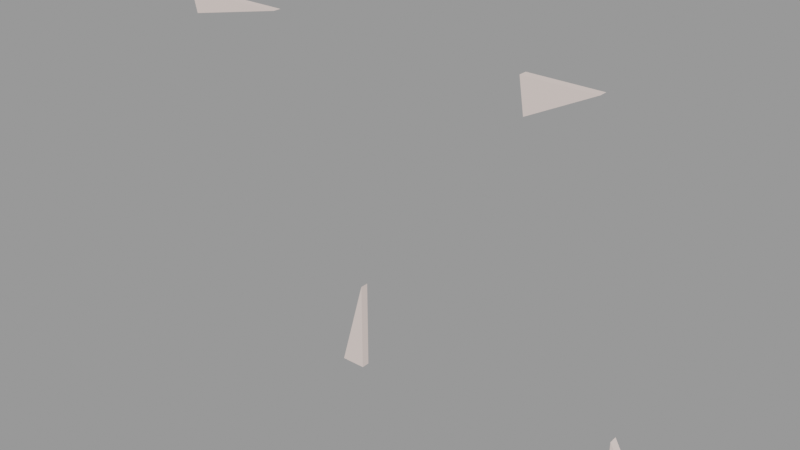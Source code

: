 # Source: blue_window001_glass.blend  (saved by Blender 2.92.15; exported with 4.5.12 LTS)
import bpy
from mathutils import Matrix  # noqa: F401  (used for matrix-valued properties, if any)

bpy.ops.wm.read_factory_settings(use_empty=True)
scene = bpy.context.scene
scene.name = 'blue_window001_glass.qc'

# ---- collections
col_blue_window001_glass = bpy.data.collections.new('blue_window001_glass'); scene.collection.children.link(col_blue_window001_glass)

# ---- materials (node trees are filled in below, after node groups)
mat_blue_window001_glass = bpy.data.materials.new('blue_window001_glass')
mat_blue_window001_glass.use_transparent_shadow = False
mat_blue_window001_glass.diffuse_color = (0.8207, 0.6849, 0.6339, 1.0)

# ---- material node trees

# ---- meshes
me_blue_window001_glass_reference = bpy.data.meshes.new('blue_window001_glass_reference')
me_blue_window001_glass_reference.from_pydata([(-3.0, 1.0, -41.0), (-9.0, 1.0, -41.0), (-3.0, 1.0, -19.0), (54.0, -1.0, 41.0), (37.0, 1.0, 41.0), (37.0, -1.0, 41.0), (54.0, 1.0, 41.0), (38.25, 1.0, 33.0), (38.25, -1.0, 33.0), (63.0, -1.0, -41.0), (63.0, 1.0, -30.0), (63.0, 1.0, -41.0), (63.0, -1.0, -30.0), (69.0, 1.0, -41.0), (69.0, -1.0, -41.0), (-53.69, 1.0, 41.0), (-52.39, -1.0, 35.77), (-53.69, -1.0, 41.0), (-52.39, 1.0, 35.77), (-27.0, -1.0, 41.0), (-27.0, 1.0, 41.0), (-9.0, -1.0, -41.0), (-3.0, -1.0, -19.0), (-3.0, -1.0, -41.0)], [], [(0, 1, 2), (3, 4, 5), (3, 6, 4), (7, 3, 8), (7, 6, 3), (4, 8, 5), (4, 7, 8), (9, 10, 11), (9, 12, 10), (13, 9, 11), (13, 14, 9), (12, 13, 10), (12, 14, 13), (15, 16, 17), (15, 18, 16), (18, 19, 16), (18, 20, 19), (2, 21, 22), (2, 1, 21), (19, 15, 17), (19, 20, 15), (0, 22, 23), (0, 2, 22), (0, 21, 1), (0, 23, 21), (19, 17, 16), (20, 18, 15), (23, 22, 21), (3, 5, 8), (10, 13, 11), (6, 7, 4), (14, 12, 9)])
me_blue_window001_glass_reference.polygons.foreach_set('use_smooth', [True] * 32)
_k = set([(0, 1), (0, 2), (0, 23), (1, 2), (1, 21), (2, 22), (3, 5), (3, 6), (3, 8), (4, 5), (4, 6), (4, 7), (5, 8), (6, 7), (7, 8), (9, 11), (9, 12), (9, 14), (10, 11), (10, 12), (10, 13), (11, 13), (12, 14), (13, 14), (15, 17), (15, 18), (15, 20), (16, 17), (16, 18), (16, 19), (17, 19), (18, 20), (19, 20), (21, 22), (21, 23), (22, 23)])
me_blue_window001_glass_reference.attributes.new('sharp_edge', 'BOOLEAN', 'EDGE').data.foreach_set('value', [ (min(e.vertices), max(e.vertices)) in _k for e in me_blue_window001_glass_reference.edges])
_uv = me_blue_window001_glass_reference.uv_layers.new(name='UVMap')
_uv.uv.foreach_set('vector', [0.7119, 0.4946, 0.5781, 0.5311, 0.5781, 0.003906, 0.8867, 0.003906, 0.933, 0.3755, 0.8867, 0.3755, 0.8867, 0.003906, 0.933, 0.003906, 0.933, 0.3755, 0.8783, 0.003906, 0.832, 0.4123, 0.832, 0.003906, 0.8783, 0.003906, 0.8783, 0.4123, 0.832, 0.4123, 0.847, 0.6289, 0.8008, 0.7806, 0.8008, 0.6289, 0.847, 0.6289, 0.847, 0.7806, 0.8008, 0.7806, 0.5352, 0.8242, 0.7586, 0.8705, 0.5352, 0.8705, 0.5352, 0.8242, 0.7586, 0.8242, 0.7586, 0.8705, 0.8158, 0.9434, 0.7695, 0.8242, 0.8158, 0.8242, 0.8158, 0.9434, 0.7695, 0.9434, 0.7695, 0.8242, 0.9876, 0.003906, 0.9414, 0.2531, 0.9414, 0.003906, 0.9876, 0.003906, 0.9876, 0.2531, 0.9414, 0.2531, 0.9564, 0.6289, 0.9102, 0.7535, 0.9102, 0.6289, 0.9564, 0.6289, 0.9564, 0.7535, 0.9102, 0.7535, 0.4251, 0.003906, 0.3789, 0.5863, 0.3789, 0.003906, 0.4251, 0.003906, 0.4251, 0.5863, 0.3789, 0.5863, 0.7689, 0.003906, 0.7227, 0.5311, 0.7227, 0.003906, 0.7689, 0.003906, 0.7689, 0.5311, 0.7227, 0.5311, 0.003906, 0.003906, 0.05014, 0.6206, 0.003906, 0.6206, 0.003906, 0.003906, 0.05014, 0.003906, 0.05014, 0.6206, 0.8236, 0.003906, 0.7773, 0.4946, 0.7773, 0.003906, 0.8236, 0.003906, 0.8236, 0.4946, 0.7773, 0.4946, 0.9017, 0.7676, 0.8555, 0.6289, 0.9017, 0.6289, 0.9017, 0.7676, 0.8555, 0.7676, 0.8555, 0.6289, 0.3678, 0.6027, 0.2188, 0.003906, 0.3434, 0.003906, 0.05859, 0.6027, 0.08299, 0.003906, 0.2076, 0.003906, 0.5674, 0.0404, 0.4336, 0.5311, 0.4336, 0.003906, 0.7906, 0.7554, 0.4023, 0.8161, 0.4023, 0.6289, 0.2582, 0.8242, 0.003906, 0.9629, 0.003906, 0.8242, 0.3922, 0.6896, 0.003906, 0.8161, 0.003906, 0.6289, 0.5238, 0.9629, 0.2695, 0.8242, 0.5238, 0.8242])
me_blue_window001_glass_reference.materials.append(mat_blue_window001_glass)
me_blue_window001_glass_reference.use_remesh_fix_poles = True
me_blue_window001_glass_reference.use_remesh_preserve_attributes = False
me_blue_window001_glass_reference.use_mirror_vertex_groups = False
me_blue_window001_glass_reference.update()
me_blue_window001_glass_reference.normals_split_custom_set([tuple(v) for v in zip(*[iter([0.0, 1.0, 5.78e-08, 0.0, 1.0, 5.78e-08, 0.0, 1.0, 5.78e-08, 0.0, 0.0, 1.0, 0.0, 0.0, 1.0, 0.0, 0.0, 1.0, 0.0, 0.0, 1.0, 0.0, 0.0, 1.0, 0.0, 0.0, 1.0, 0.4529, 0.0, -0.8916, 0.4529, 0.0, -0.8916, 0.4529, 0.0, -0.8916, 0.4529, 0.0, -0.8916, 0.4529, 0.0, -0.8916, 0.4529, 0.0, -0.8916, -0.988, 0.0, -0.1544, -0.988, 0.0, -0.1544, -0.988, 0.0, -0.1544, -0.988, 0.0, -0.1544, -0.988, 0.0, -0.1544, -0.988, 0.0, -0.1544, -1.0, 0.0, 0.0, -1.0, 0.0, 0.0, -1.0, 0.0, 0.0, -1.0, 0.0, 0.0, -1.0, 0.0, 0.0, -1.0, 0.0, 0.0, 0.0, 0.0, -1.0, 0.0, 0.0, -1.0, 0.0, 0.0, -1.0, 0.0, 0.0, -1.0, 0.0, 0.0, -1.0, 0.0, 0.0, -1.0, 0.8779, 0.0, 0.4789, 0.8779, 0.0, 0.4789, 0.8779, 0.0, 0.4789, 0.8779, 0.0, 0.4789, 0.8779, 0.0, 0.4789, 0.8779, 0.0, 0.4789, -0.9704, 0.0, -0.2415, -0.9704, 0.0, -0.2415, -0.9704, 0.0, -0.2415, -0.9704, 0.0, -0.2415, -0.9704, 0.0, -0.2415, -0.9704, 0.0, -0.2415, 0.2018, 0.0, -0.9794, 0.2018, 0.0, -0.9794, 0.2018, 0.0, -0.9794, 0.2018, 0.0, -0.9794, 0.2018, 0.0, -0.9794, 0.2018, 0.0, -0.9794, -0.9648, 0.0, 0.2631, -0.9648, 0.0, 0.2631, -0.9648, 0.0, 0.2631, -0.9648, 0.0, 0.2631, -0.9648, 0.0, 0.2631, -0.9648, 0.0, 0.2631, 1.076e-07, 0.0, 1.0, -2.662e-07, 0.0, 1.0, -2.858e-07, 0.0, 1.0, 1.076e-07, 0.0, 1.0, 1.273e-07, 0.0, 1.0, -2.662e-07, 0.0, 1.0, 1.0, 0.0, 0.0, 1.0, 0.0, 0.0, 1.0, 0.0, 0.0, 1.0, 0.0, 0.0, 1.0, 0.0, 0.0, 1.0, 0.0, 0.0, 0.0, 0.0, -1.0, 0.0, 0.0, -1.0, 0.0, 0.0, -1.0, 0.0, 0.0, -1.0, 0.0, 0.0, -1.0, 0.0, 0.0, -1.0, 4.019e-08, -1.0, 2.049e-08, 4.019e-08, -1.0, 2.049e-08, 4.019e-08, -1.0, 2.049e-08, -3.796e-08, 1.0, -2.049e-08, -3.796e-08, 1.0, -2.049e-08, -3.796e-08, 1.0, -2.049e-08, 0.0, -1.0, -4.335e-08, 0.0, -1.0, -4.335e-08, 0.0, -1.0, -4.335e-08, 0.0, -1.0, -1.21e-07, 0.0, -1.0, -1.21e-07, 0.0, -1.0, -1.21e-07, 0.0, 1.0, 8.67e-08, 0.0, 1.0, 8.67e-08, 0.0, 1.0, 8.67e-08, 0.0, 1.0, 1.21e-07, 0.0, 1.0, 1.21e-07, 0.0, 1.0, 1.21e-07, 0.0, -1.0, -8.67e-08, 0.0, -1.0, -8.67e-08, 0.0, -1.0, -8.67e-08])] * 3)])
arm_blue_window001_glass_qc_skeleton = bpy.data.armatures.new('blue_window001_glass.qc_skeleton')  # bones are not reproduced

# ---- objects
ob_blue_window001_glass_qc_skeleton = bpy.data.objects.new('blue_window001_glass.qc_skeleton', arm_blue_window001_glass_qc_skeleton)
ob_blue_window001_glass_reference = bpy.data.objects.new('blue_window001_glass_reference', me_blue_window001_glass_reference)

# ---- transforms, parenting, visibility, modifiers, constraints
ob_blue_window001_glass_qc_skeleton.location = (0.0, 0.0, 0.0)
ob_blue_window001_glass_qc_skeleton.show_in_front = True
ob_blue_window001_glass_qc_skeleton.lineart.crease_threshold = 0.0
ob_blue_window001_glass_reference.parent = ob_blue_window001_glass_qc_skeleton
ob_blue_window001_glass_reference.location = (0.0, 0.0, 0.0)
ob_blue_window001_glass_reference.lineart.crease_threshold = 0.0
_vg = ob_blue_window001_glass_reference.vertex_groups.new(name='static_prop')
_vg.add([0, 1, 2, 3, 4, 5, 6, 7, 8, 9, 10, 11, 12, 13, 14, 15, 16, 17, 18, 19, 20, 21, 22, 23], 1.0, 'REPLACE')
_m = ob_blue_window001_glass_reference.modifiers.new('Armature', 'ARMATURE')
_m.object = ob_blue_window001_glass_qc_skeleton

# ---- collection membership
scene.collection.objects.link(ob_blue_window001_glass_qc_skeleton)
scene.collection.objects.link(ob_blue_window001_glass_reference)
col_blue_window001_glass.objects.link(ob_blue_window001_glass_qc_skeleton)
col_blue_window001_glass.objects.link(ob_blue_window001_glass_reference)

# ---- scene / render settings (as saved in the file)
scene.frame_start = 1; scene.frame_end = 250; scene.frame_set(0)
scene.render.engine = 'BLENDER_EEVEE_NEXT'
scene.cycles.use_denoising = False
scene.cycles.samples = 128
scene.cycles.sampling_pattern = 'TABULATED_SOBOL'
scene.cycles.use_adaptive_sampling = False
scene.cycles.use_light_tree = False
scene.view_settings.view_transform = 'Filmic'
bpy.context.view_layer.update()

# ---- added for rendering (the .blend has no active camera and no usable light): camera, sun + grey world if the file has none
cam_auto = bpy.data.cameras.new('AutoCamera')
cam_auto.lens = 50.0
cam_auto.sensor_width = 36.0
cam_auto.clip_end = 2396.43
ob_auto_camera = bpy.data.objects.new('AutoCamera', cam_auto)
scene.collection.objects.link(ob_auto_camera)
ob_auto_camera.location = (144.203, -163.859, 109.24)
ob_auto_camera.rotation_euler = (1.09748, -7.21219e-08, 0.694738)
scene.camera = ob_auto_camera
light_auto_sun = bpy.data.lights.new('AutoSun', 'SUN')
light_auto_sun.energy = 3.0
light_auto_sun.angle = 0.0523599
ob_auto_sun = bpy.data.objects.new('AutoSun', light_auto_sun)
scene.collection.objects.link(ob_auto_sun)
ob_auto_sun.rotation_euler = (0.872665, 0.174533, 0.523599)
if scene.world is None:
    world_auto = bpy.data.worlds.new('AutoWorld')
    world_auto.color = (0.3, 0.3, 0.3)
    scene.world = world_auto
bpy.context.view_layer.update()
